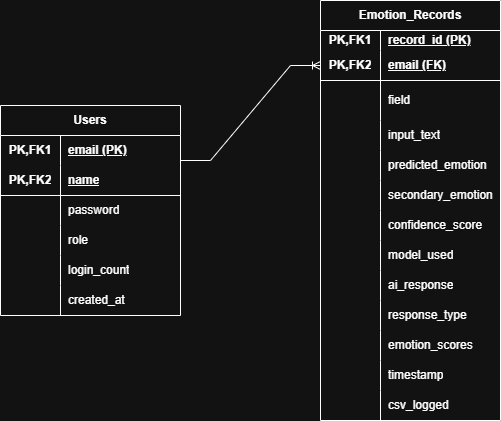

The diagram above was exported from draw.io. Its source (the exported page's mxGraphModel, read from the mxfile embedded in the PNG):
<mxGraphModel dx="620" dy="554" grid="1" gridSize="10" guides="1" tooltips="1" connect="1" arrows="1" fold="1" page="1" pageScale="1" pageWidth="850" pageHeight="1100" math="0" shadow="0">
  <root>
    <mxCell id="0" />
    <mxCell id="1" parent="0" />
    <mxCell id="ZXG39L7f7XdpgiHxy2Wb-1" parent="1" style="shape=table;startSize=30;container=1;collapsible=1;childLayout=tableLayout;fixedRows=1;rowLines=0;fontStyle=1;align=center;resizeLast=1;html=1;whiteSpace=wrap;labelBackgroundColor=none;" value="Users" vertex="1">
      <mxGeometry height="210" width="180" x="90" y="205" as="geometry">
        <mxRectangle height="30" width="70" x="60" y="50" as="alternateBounds" />
      </mxGeometry>
    </mxCell>
    <mxCell id="ZXG39L7f7XdpgiHxy2Wb-2" parent="ZXG39L7f7XdpgiHxy2Wb-1" style="shape=tableRow;horizontal=0;startSize=0;swimlaneHead=0;swimlaneBody=0;fillColor=none;collapsible=0;dropTarget=0;points=[[0,0.5],[1,0.5]];portConstraint=eastwest;top=0;left=0;right=0;bottom=0;html=1;labelBackgroundColor=none;" value="" vertex="1">
      <mxGeometry height="30" width="180" y="30" as="geometry" />
    </mxCell>
    <mxCell id="ZXG39L7f7XdpgiHxy2Wb-3" parent="ZXG39L7f7XdpgiHxy2Wb-2" style="shape=partialRectangle;connectable=0;fillColor=none;top=0;left=0;bottom=0;right=0;fontStyle=1;overflow=hidden;html=1;whiteSpace=wrap;labelBackgroundColor=none;" value="PK,FK1" vertex="1">
      <mxGeometry height="30" width="60" as="geometry">
        <mxRectangle height="30" width="60" as="alternateBounds" />
      </mxGeometry>
    </mxCell>
    <mxCell id="ZXG39L7f7XdpgiHxy2Wb-4" parent="ZXG39L7f7XdpgiHxy2Wb-2" style="shape=partialRectangle;connectable=0;fillColor=none;top=0;left=0;bottom=0;right=0;align=left;spacingLeft=6;fontStyle=5;overflow=hidden;html=1;whiteSpace=wrap;labelBackgroundColor=none;" value="email (PK)" vertex="1">
      <mxGeometry height="30" width="120" x="60" as="geometry">
        <mxRectangle height="30" width="120" as="alternateBounds" />
      </mxGeometry>
    </mxCell>
    <mxCell id="ZXG39L7f7XdpgiHxy2Wb-5" parent="ZXG39L7f7XdpgiHxy2Wb-1" style="shape=tableRow;horizontal=0;startSize=0;swimlaneHead=0;swimlaneBody=0;fillColor=none;collapsible=0;dropTarget=0;points=[[0,0.5],[1,0.5]];portConstraint=eastwest;top=0;left=0;right=0;bottom=1;html=1;labelBackgroundColor=none;" value="" vertex="1">
      <mxGeometry height="30" width="180" y="60" as="geometry" />
    </mxCell>
    <mxCell id="ZXG39L7f7XdpgiHxy2Wb-6" parent="ZXG39L7f7XdpgiHxy2Wb-5" style="shape=partialRectangle;connectable=0;fillColor=none;top=0;left=0;bottom=0;right=0;fontStyle=1;overflow=hidden;html=1;whiteSpace=wrap;labelBackgroundColor=none;" value="PK,FK2" vertex="1">
      <mxGeometry height="30" width="60" as="geometry">
        <mxRectangle height="30" width="60" as="alternateBounds" />
      </mxGeometry>
    </mxCell>
    <mxCell id="ZXG39L7f7XdpgiHxy2Wb-7" parent="ZXG39L7f7XdpgiHxy2Wb-5" style="shape=partialRectangle;connectable=0;fillColor=none;top=0;left=0;bottom=0;right=0;align=left;spacingLeft=6;fontStyle=5;overflow=hidden;html=1;whiteSpace=wrap;labelBackgroundColor=none;" value="name" vertex="1">
      <mxGeometry height="30" width="120" x="60" as="geometry">
        <mxRectangle height="30" width="120" as="alternateBounds" />
      </mxGeometry>
    </mxCell>
    <mxCell id="ZXG39L7f7XdpgiHxy2Wb-8" parent="ZXG39L7f7XdpgiHxy2Wb-1" style="shape=tableRow;horizontal=0;startSize=0;swimlaneHead=0;swimlaneBody=0;fillColor=none;collapsible=0;dropTarget=0;points=[[0,0.5],[1,0.5]];portConstraint=eastwest;top=0;left=0;right=0;bottom=0;html=1;labelBackgroundColor=none;" value="" vertex="1">
      <mxGeometry height="30" width="180" y="90" as="geometry" />
    </mxCell>
    <mxCell id="ZXG39L7f7XdpgiHxy2Wb-9" parent="ZXG39L7f7XdpgiHxy2Wb-8" style="shape=partialRectangle;connectable=0;fillColor=none;top=0;left=0;bottom=0;right=0;editable=1;overflow=hidden;html=1;whiteSpace=wrap;labelBackgroundColor=none;" value="" vertex="1">
      <mxGeometry height="30" width="60" as="geometry">
        <mxRectangle height="30" width="60" as="alternateBounds" />
      </mxGeometry>
    </mxCell>
    <mxCell id="ZXG39L7f7XdpgiHxy2Wb-10" parent="ZXG39L7f7XdpgiHxy2Wb-8" style="shape=partialRectangle;connectable=0;fillColor=none;top=0;left=0;bottom=0;right=0;align=left;spacingLeft=6;overflow=hidden;html=1;whiteSpace=wrap;labelBackgroundColor=none;" value="password" vertex="1">
      <mxGeometry height="30" width="120" x="60" as="geometry">
        <mxRectangle height="30" width="120" as="alternateBounds" />
      </mxGeometry>
    </mxCell>
    <mxCell id="ZXG39L7f7XdpgiHxy2Wb-11" parent="ZXG39L7f7XdpgiHxy2Wb-1" style="shape=tableRow;horizontal=0;startSize=0;swimlaneHead=0;swimlaneBody=0;fillColor=none;collapsible=0;dropTarget=0;points=[[0,0.5],[1,0.5]];portConstraint=eastwest;top=0;left=0;right=0;bottom=0;html=1;labelBackgroundColor=none;" value="" vertex="1">
      <mxGeometry height="30" width="180" y="120" as="geometry" />
    </mxCell>
    <mxCell id="ZXG39L7f7XdpgiHxy2Wb-12" parent="ZXG39L7f7XdpgiHxy2Wb-11" style="shape=partialRectangle;connectable=0;fillColor=none;top=0;left=0;bottom=0;right=0;editable=1;overflow=hidden;html=1;whiteSpace=wrap;labelBackgroundColor=none;" value="" vertex="1">
      <mxGeometry height="30" width="60" as="geometry">
        <mxRectangle height="30" width="60" as="alternateBounds" />
      </mxGeometry>
    </mxCell>
    <mxCell id="ZXG39L7f7XdpgiHxy2Wb-13" parent="ZXG39L7f7XdpgiHxy2Wb-11" style="shape=partialRectangle;connectable=0;fillColor=none;top=0;left=0;bottom=0;right=0;align=left;spacingLeft=6;overflow=hidden;html=1;whiteSpace=wrap;labelBackgroundColor=none;" value="role" vertex="1">
      <mxGeometry height="30" width="120" x="60" as="geometry">
        <mxRectangle height="30" width="120" as="alternateBounds" />
      </mxGeometry>
    </mxCell>
    <mxCell id="ZXG39L7f7XdpgiHxy2Wb-14" parent="ZXG39L7f7XdpgiHxy2Wb-1" style="shape=tableRow;horizontal=0;startSize=0;swimlaneHead=0;swimlaneBody=0;fillColor=none;collapsible=0;dropTarget=0;points=[[0,0.5],[1,0.5]];portConstraint=eastwest;top=0;left=0;right=0;bottom=0;html=1;labelBackgroundColor=none;" value="" vertex="1">
      <mxGeometry height="30" width="180" y="150" as="geometry" />
    </mxCell>
    <mxCell id="ZXG39L7f7XdpgiHxy2Wb-15" parent="ZXG39L7f7XdpgiHxy2Wb-14" style="shape=partialRectangle;connectable=0;fillColor=none;top=0;left=0;bottom=0;right=0;editable=1;overflow=hidden;html=1;whiteSpace=wrap;labelBackgroundColor=none;" value="" vertex="1">
      <mxGeometry height="30" width="60" as="geometry">
        <mxRectangle height="30" width="60" as="alternateBounds" />
      </mxGeometry>
    </mxCell>
    <mxCell id="ZXG39L7f7XdpgiHxy2Wb-16" parent="ZXG39L7f7XdpgiHxy2Wb-14" style="shape=partialRectangle;connectable=0;fillColor=none;top=0;left=0;bottom=0;right=0;align=left;spacingLeft=6;overflow=hidden;html=1;whiteSpace=wrap;labelBackgroundColor=none;" value="login_count" vertex="1">
      <mxGeometry height="30" width="120" x="60" as="geometry">
        <mxRectangle height="30" width="120" as="alternateBounds" />
      </mxGeometry>
    </mxCell>
    <mxCell id="ZXG39L7f7XdpgiHxy2Wb-17" parent="ZXG39L7f7XdpgiHxy2Wb-1" style="shape=tableRow;horizontal=0;startSize=0;swimlaneHead=0;swimlaneBody=0;fillColor=none;collapsible=0;dropTarget=0;points=[[0,0.5],[1,0.5]];portConstraint=eastwest;top=0;left=0;right=0;bottom=0;html=1;labelBackgroundColor=none;" value="" vertex="1">
      <mxGeometry height="30" width="180" y="180" as="geometry" />
    </mxCell>
    <mxCell id="ZXG39L7f7XdpgiHxy2Wb-18" parent="ZXG39L7f7XdpgiHxy2Wb-17" style="shape=partialRectangle;connectable=0;fillColor=none;top=0;left=0;bottom=0;right=0;editable=1;overflow=hidden;html=1;whiteSpace=wrap;labelBackgroundColor=none;" value="" vertex="1">
      <mxGeometry height="30" width="60" as="geometry">
        <mxRectangle height="30" width="60" as="alternateBounds" />
      </mxGeometry>
    </mxCell>
    <mxCell id="ZXG39L7f7XdpgiHxy2Wb-19" parent="ZXG39L7f7XdpgiHxy2Wb-17" style="shape=partialRectangle;connectable=0;fillColor=none;top=0;left=0;bottom=0;right=0;align=left;spacingLeft=6;overflow=hidden;html=1;whiteSpace=wrap;labelBackgroundColor=none;" value="created_at" vertex="1">
      <mxGeometry height="30" width="120" x="60" as="geometry">
        <mxRectangle height="30" width="120" as="alternateBounds" />
      </mxGeometry>
    </mxCell>
    <mxCell id="ZXG39L7f7XdpgiHxy2Wb-20" parent="1" style="shape=table;startSize=30;container=1;collapsible=1;childLayout=tableLayout;fixedRows=1;rowLines=0;fontStyle=1;align=center;resizeLast=1;html=1;whiteSpace=wrap;labelBackgroundColor=none;" value="Emotion_Records" vertex="1">
      <mxGeometry height="420" width="180" x="410" y="100" as="geometry">
        <mxRectangle height="30" width="140" x="410" y="100" as="alternateBounds" />
      </mxGeometry>
    </mxCell>
    <mxCell id="ZXG39L7f7XdpgiHxy2Wb-21" parent="ZXG39L7f7XdpgiHxy2Wb-20" style="shape=tableRow;horizontal=0;startSize=0;swimlaneHead=0;swimlaneBody=0;fillColor=none;collapsible=0;dropTarget=0;points=[[0,0.5],[1,0.5]];portConstraint=eastwest;top=0;left=0;right=0;bottom=0;html=1;labelBackgroundColor=none;" value="" vertex="1">
      <mxGeometry height="20" width="180" y="30" as="geometry" />
    </mxCell>
    <mxCell id="ZXG39L7f7XdpgiHxy2Wb-22" parent="ZXG39L7f7XdpgiHxy2Wb-21" style="shape=partialRectangle;connectable=0;fillColor=none;top=0;left=0;bottom=0;right=0;fontStyle=1;overflow=hidden;html=1;whiteSpace=wrap;labelBackgroundColor=none;" value="PK,FK1" vertex="1">
      <mxGeometry height="20" width="60" as="geometry">
        <mxRectangle height="20" width="60" as="alternateBounds" />
      </mxGeometry>
    </mxCell>
    <mxCell id="ZXG39L7f7XdpgiHxy2Wb-23" parent="ZXG39L7f7XdpgiHxy2Wb-21" style="shape=partialRectangle;connectable=0;fillColor=none;top=0;left=0;bottom=0;right=0;align=left;spacingLeft=6;fontStyle=5;overflow=hidden;html=1;whiteSpace=wrap;labelBackgroundColor=none;" value="record_id (PK)" vertex="1">
      <mxGeometry height="20" width="120" x="60" as="geometry">
        <mxRectangle height="20" width="120" as="alternateBounds" />
      </mxGeometry>
    </mxCell>
    <mxCell id="ZXG39L7f7XdpgiHxy2Wb-24" parent="ZXG39L7f7XdpgiHxy2Wb-20" style="shape=tableRow;horizontal=0;startSize=0;swimlaneHead=0;swimlaneBody=0;fillColor=none;collapsible=0;dropTarget=0;points=[[0,0.5],[1,0.5]];portConstraint=eastwest;top=0;left=0;right=0;bottom=1;html=1;labelBackgroundColor=none;" value="" vertex="1">
      <mxGeometry height="30" width="180" y="50" as="geometry" />
    </mxCell>
    <mxCell id="ZXG39L7f7XdpgiHxy2Wb-25" parent="ZXG39L7f7XdpgiHxy2Wb-24" style="shape=partialRectangle;connectable=0;fillColor=none;top=0;left=0;bottom=0;right=0;fontStyle=1;overflow=hidden;html=1;whiteSpace=wrap;labelBackgroundColor=none;" value="PK,FK2" vertex="1">
      <mxGeometry height="30" width="60" as="geometry">
        <mxRectangle height="30" width="60" as="alternateBounds" />
      </mxGeometry>
    </mxCell>
    <mxCell id="ZXG39L7f7XdpgiHxy2Wb-26" parent="ZXG39L7f7XdpgiHxy2Wb-24" style="shape=partialRectangle;connectable=0;fillColor=none;top=0;left=0;bottom=0;right=0;align=left;spacingLeft=6;fontStyle=5;overflow=hidden;html=1;whiteSpace=wrap;labelBackgroundColor=none;" value="email (FK)" vertex="1">
      <mxGeometry height="30" width="120" x="60" as="geometry">
        <mxRectangle height="30" width="120" as="alternateBounds" />
      </mxGeometry>
    </mxCell>
    <mxCell id="ZXG39L7f7XdpgiHxy2Wb-27" parent="ZXG39L7f7XdpgiHxy2Wb-20" style="shape=tableRow;horizontal=0;startSize=0;swimlaneHead=0;swimlaneBody=0;fillColor=none;collapsible=0;dropTarget=0;points=[[0,0.5],[1,0.5]];portConstraint=eastwest;top=0;left=0;right=0;bottom=0;html=1;labelBackgroundColor=none;" value="" vertex="1">
      <mxGeometry height="40" width="180" y="80" as="geometry" />
    </mxCell>
    <mxCell id="ZXG39L7f7XdpgiHxy2Wb-28" parent="ZXG39L7f7XdpgiHxy2Wb-27" style="shape=partialRectangle;connectable=0;fillColor=none;top=0;left=0;bottom=0;right=0;editable=1;overflow=hidden;html=1;whiteSpace=wrap;labelBackgroundColor=none;" value="" vertex="1">
      <mxGeometry height="40" width="60" as="geometry">
        <mxRectangle height="40" width="60" as="alternateBounds" />
      </mxGeometry>
    </mxCell>
    <mxCell id="ZXG39L7f7XdpgiHxy2Wb-29" parent="ZXG39L7f7XdpgiHxy2Wb-27" style="shape=partialRectangle;connectable=0;fillColor=none;top=0;left=0;bottom=0;right=0;align=left;spacingLeft=6;overflow=hidden;html=1;whiteSpace=wrap;labelBackgroundColor=none;" value="field" vertex="1">
      <mxGeometry height="40" width="120" x="60" as="geometry">
        <mxRectangle height="40" width="120" as="alternateBounds" />
      </mxGeometry>
    </mxCell>
    <mxCell id="ZXG39L7f7XdpgiHxy2Wb-30" parent="ZXG39L7f7XdpgiHxy2Wb-20" style="shape=tableRow;horizontal=0;startSize=0;swimlaneHead=0;swimlaneBody=0;fillColor=none;collapsible=0;dropTarget=0;points=[[0,0.5],[1,0.5]];portConstraint=eastwest;top=0;left=0;right=0;bottom=0;html=1;labelBackgroundColor=none;" value="" vertex="1">
      <mxGeometry height="30" width="180" y="120" as="geometry" />
    </mxCell>
    <mxCell id="ZXG39L7f7XdpgiHxy2Wb-31" parent="ZXG39L7f7XdpgiHxy2Wb-30" style="shape=partialRectangle;connectable=0;fillColor=none;top=0;left=0;bottom=0;right=0;editable=1;overflow=hidden;html=1;whiteSpace=wrap;labelBackgroundColor=none;" value="" vertex="1">
      <mxGeometry height="30" width="60" as="geometry">
        <mxRectangle height="30" width="60" as="alternateBounds" />
      </mxGeometry>
    </mxCell>
    <mxCell id="ZXG39L7f7XdpgiHxy2Wb-32" parent="ZXG39L7f7XdpgiHxy2Wb-30" style="shape=partialRectangle;connectable=0;fillColor=none;top=0;left=0;bottom=0;right=0;align=left;spacingLeft=6;overflow=hidden;html=1;whiteSpace=wrap;labelBackgroundColor=none;" value="input_text" vertex="1">
      <mxGeometry height="30" width="120" x="60" as="geometry">
        <mxRectangle height="30" width="120" as="alternateBounds" />
      </mxGeometry>
    </mxCell>
    <mxCell id="ZXG39L7f7XdpgiHxy2Wb-33" parent="ZXG39L7f7XdpgiHxy2Wb-20" style="shape=tableRow;horizontal=0;startSize=0;swimlaneHead=0;swimlaneBody=0;fillColor=none;collapsible=0;dropTarget=0;points=[[0,0.5],[1,0.5]];portConstraint=eastwest;top=0;left=0;right=0;bottom=0;html=1;labelBackgroundColor=none;" value="" vertex="1">
      <mxGeometry height="30" width="180" y="150" as="geometry" />
    </mxCell>
    <mxCell id="ZXG39L7f7XdpgiHxy2Wb-34" parent="ZXG39L7f7XdpgiHxy2Wb-33" style="shape=partialRectangle;connectable=0;fillColor=none;top=0;left=0;bottom=0;right=0;editable=1;overflow=hidden;html=1;whiteSpace=wrap;labelBackgroundColor=none;" value="" vertex="1">
      <mxGeometry height="30" width="60" as="geometry">
        <mxRectangle height="30" width="60" as="alternateBounds" />
      </mxGeometry>
    </mxCell>
    <mxCell id="ZXG39L7f7XdpgiHxy2Wb-35" parent="ZXG39L7f7XdpgiHxy2Wb-33" style="shape=partialRectangle;connectable=0;fillColor=none;top=0;left=0;bottom=0;right=0;align=left;spacingLeft=6;overflow=hidden;html=1;whiteSpace=wrap;labelBackgroundColor=none;" value="predicted_emotion" vertex="1">
      <mxGeometry height="30" width="120" x="60" as="geometry">
        <mxRectangle height="30" width="120" as="alternateBounds" />
      </mxGeometry>
    </mxCell>
    <mxCell id="ZXG39L7f7XdpgiHxy2Wb-36" parent="ZXG39L7f7XdpgiHxy2Wb-20" style="shape=tableRow;horizontal=0;startSize=0;swimlaneHead=0;swimlaneBody=0;fillColor=none;collapsible=0;dropTarget=0;points=[[0,0.5],[1,0.5]];portConstraint=eastwest;top=0;left=0;right=0;bottom=0;html=1;labelBackgroundColor=none;" value="" vertex="1">
      <mxGeometry height="30" width="180" y="180" as="geometry" />
    </mxCell>
    <mxCell id="ZXG39L7f7XdpgiHxy2Wb-37" parent="ZXG39L7f7XdpgiHxy2Wb-36" style="shape=partialRectangle;connectable=0;fillColor=none;top=0;left=0;bottom=0;right=0;editable=1;overflow=hidden;html=1;whiteSpace=wrap;labelBackgroundColor=none;" value="" vertex="1">
      <mxGeometry height="30" width="60" as="geometry">
        <mxRectangle height="30" width="60" as="alternateBounds" />
      </mxGeometry>
    </mxCell>
    <mxCell id="ZXG39L7f7XdpgiHxy2Wb-38" parent="ZXG39L7f7XdpgiHxy2Wb-36" style="shape=partialRectangle;connectable=0;fillColor=none;top=0;left=0;bottom=0;right=0;align=left;spacingLeft=6;overflow=hidden;html=1;whiteSpace=wrap;labelBackgroundColor=none;" value="secondary_emotion" vertex="1">
      <mxGeometry height="30" width="120" x="60" as="geometry">
        <mxRectangle height="30" width="120" as="alternateBounds" />
      </mxGeometry>
    </mxCell>
    <mxCell id="ZXG39L7f7XdpgiHxy2Wb-39" parent="ZXG39L7f7XdpgiHxy2Wb-20" style="shape=tableRow;horizontal=0;startSize=0;swimlaneHead=0;swimlaneBody=0;fillColor=none;collapsible=0;dropTarget=0;points=[[0,0.5],[1,0.5]];portConstraint=eastwest;top=0;left=0;right=0;bottom=0;html=1;labelBackgroundColor=none;" value="" vertex="1">
      <mxGeometry height="30" width="180" y="210" as="geometry" />
    </mxCell>
    <mxCell id="ZXG39L7f7XdpgiHxy2Wb-40" parent="ZXG39L7f7XdpgiHxy2Wb-39" style="shape=partialRectangle;connectable=0;fillColor=none;top=0;left=0;bottom=0;right=0;editable=1;overflow=hidden;html=1;whiteSpace=wrap;labelBackgroundColor=none;" value="" vertex="1">
      <mxGeometry height="30" width="60" as="geometry">
        <mxRectangle height="30" width="60" as="alternateBounds" />
      </mxGeometry>
    </mxCell>
    <mxCell id="ZXG39L7f7XdpgiHxy2Wb-41" parent="ZXG39L7f7XdpgiHxy2Wb-39" style="shape=partialRectangle;connectable=0;fillColor=none;top=0;left=0;bottom=0;right=0;align=left;spacingLeft=6;overflow=hidden;html=1;whiteSpace=wrap;labelBackgroundColor=none;" value="confidence_score" vertex="1">
      <mxGeometry height="30" width="120" x="60" as="geometry">
        <mxRectangle height="30" width="120" as="alternateBounds" />
      </mxGeometry>
    </mxCell>
    <mxCell id="ZXG39L7f7XdpgiHxy2Wb-42" parent="ZXG39L7f7XdpgiHxy2Wb-20" style="shape=tableRow;horizontal=0;startSize=0;swimlaneHead=0;swimlaneBody=0;fillColor=none;collapsible=0;dropTarget=0;points=[[0,0.5],[1,0.5]];portConstraint=eastwest;top=0;left=0;right=0;bottom=0;html=1;labelBackgroundColor=none;" value="" vertex="1">
      <mxGeometry height="30" width="180" y="240" as="geometry" />
    </mxCell>
    <mxCell id="ZXG39L7f7XdpgiHxy2Wb-43" parent="ZXG39L7f7XdpgiHxy2Wb-42" style="shape=partialRectangle;connectable=0;fillColor=none;top=0;left=0;bottom=0;right=0;editable=1;overflow=hidden;html=1;whiteSpace=wrap;labelBackgroundColor=none;" value="" vertex="1">
      <mxGeometry height="30" width="60" as="geometry">
        <mxRectangle height="30" width="60" as="alternateBounds" />
      </mxGeometry>
    </mxCell>
    <mxCell id="ZXG39L7f7XdpgiHxy2Wb-44" parent="ZXG39L7f7XdpgiHxy2Wb-42" style="shape=partialRectangle;connectable=0;fillColor=none;top=0;left=0;bottom=0;right=0;align=left;spacingLeft=6;overflow=hidden;html=1;whiteSpace=wrap;labelBackgroundColor=none;" value="model_used" vertex="1">
      <mxGeometry height="30" width="120" x="60" as="geometry">
        <mxRectangle height="30" width="120" as="alternateBounds" />
      </mxGeometry>
    </mxCell>
    <mxCell id="ZXG39L7f7XdpgiHxy2Wb-45" parent="ZXG39L7f7XdpgiHxy2Wb-20" style="shape=tableRow;horizontal=0;startSize=0;swimlaneHead=0;swimlaneBody=0;fillColor=none;collapsible=0;dropTarget=0;points=[[0,0.5],[1,0.5]];portConstraint=eastwest;top=0;left=0;right=0;bottom=0;html=1;labelBackgroundColor=none;" value="" vertex="1">
      <mxGeometry height="30" width="180" y="270" as="geometry" />
    </mxCell>
    <mxCell id="ZXG39L7f7XdpgiHxy2Wb-46" parent="ZXG39L7f7XdpgiHxy2Wb-45" style="shape=partialRectangle;connectable=0;fillColor=none;top=0;left=0;bottom=0;right=0;editable=1;overflow=hidden;html=1;whiteSpace=wrap;labelBackgroundColor=none;" value="" vertex="1">
      <mxGeometry height="30" width="60" as="geometry">
        <mxRectangle height="30" width="60" as="alternateBounds" />
      </mxGeometry>
    </mxCell>
    <mxCell id="ZXG39L7f7XdpgiHxy2Wb-47" parent="ZXG39L7f7XdpgiHxy2Wb-45" style="shape=partialRectangle;connectable=0;fillColor=none;top=0;left=0;bottom=0;right=0;align=left;spacingLeft=6;overflow=hidden;html=1;whiteSpace=wrap;labelBackgroundColor=none;" value="ai_response" vertex="1">
      <mxGeometry height="30" width="120" x="60" as="geometry">
        <mxRectangle height="30" width="120" as="alternateBounds" />
      </mxGeometry>
    </mxCell>
    <mxCell id="ZXG39L7f7XdpgiHxy2Wb-48" parent="ZXG39L7f7XdpgiHxy2Wb-20" style="shape=tableRow;horizontal=0;startSize=0;swimlaneHead=0;swimlaneBody=0;fillColor=none;collapsible=0;dropTarget=0;points=[[0,0.5],[1,0.5]];portConstraint=eastwest;top=0;left=0;right=0;bottom=0;html=1;labelBackgroundColor=none;" value="" vertex="1">
      <mxGeometry height="30" width="180" y="300" as="geometry" />
    </mxCell>
    <mxCell id="ZXG39L7f7XdpgiHxy2Wb-49" parent="ZXG39L7f7XdpgiHxy2Wb-48" style="shape=partialRectangle;connectable=0;fillColor=none;top=0;left=0;bottom=0;right=0;editable=1;overflow=hidden;html=1;whiteSpace=wrap;labelBackgroundColor=none;" value="" vertex="1">
      <mxGeometry height="30" width="60" as="geometry">
        <mxRectangle height="30" width="60" as="alternateBounds" />
      </mxGeometry>
    </mxCell>
    <mxCell id="ZXG39L7f7XdpgiHxy2Wb-50" parent="ZXG39L7f7XdpgiHxy2Wb-48" style="shape=partialRectangle;connectable=0;fillColor=none;top=0;left=0;bottom=0;right=0;align=left;spacingLeft=6;overflow=hidden;html=1;whiteSpace=wrap;labelBackgroundColor=none;" value="response_type" vertex="1">
      <mxGeometry height="30" width="120" x="60" as="geometry">
        <mxRectangle height="30" width="120" as="alternateBounds" />
      </mxGeometry>
    </mxCell>
    <mxCell id="ZXG39L7f7XdpgiHxy2Wb-51" parent="ZXG39L7f7XdpgiHxy2Wb-20" style="shape=tableRow;horizontal=0;startSize=0;swimlaneHead=0;swimlaneBody=0;fillColor=none;collapsible=0;dropTarget=0;points=[[0,0.5],[1,0.5]];portConstraint=eastwest;top=0;left=0;right=0;bottom=0;html=1;labelBackgroundColor=none;" value="" vertex="1">
      <mxGeometry height="30" width="180" y="330" as="geometry" />
    </mxCell>
    <mxCell id="ZXG39L7f7XdpgiHxy2Wb-52" parent="ZXG39L7f7XdpgiHxy2Wb-51" style="shape=partialRectangle;connectable=0;fillColor=none;top=0;left=0;bottom=0;right=0;editable=1;overflow=hidden;html=1;whiteSpace=wrap;labelBackgroundColor=none;" value="" vertex="1">
      <mxGeometry height="30" width="60" as="geometry">
        <mxRectangle height="30" width="60" as="alternateBounds" />
      </mxGeometry>
    </mxCell>
    <mxCell id="ZXG39L7f7XdpgiHxy2Wb-53" parent="ZXG39L7f7XdpgiHxy2Wb-51" style="shape=partialRectangle;connectable=0;fillColor=none;top=0;left=0;bottom=0;right=0;align=left;spacingLeft=6;overflow=hidden;html=1;whiteSpace=wrap;labelBackgroundColor=none;" value="emotion_scores" vertex="1">
      <mxGeometry height="30" width="120" x="60" as="geometry">
        <mxRectangle height="30" width="120" as="alternateBounds" />
      </mxGeometry>
    </mxCell>
    <mxCell id="ZXG39L7f7XdpgiHxy2Wb-54" parent="ZXG39L7f7XdpgiHxy2Wb-20" style="shape=tableRow;horizontal=0;startSize=0;swimlaneHead=0;swimlaneBody=0;fillColor=none;collapsible=0;dropTarget=0;points=[[0,0.5],[1,0.5]];portConstraint=eastwest;top=0;left=0;right=0;bottom=0;html=1;labelBackgroundColor=none;" value="" vertex="1">
      <mxGeometry height="30" width="180" y="360" as="geometry" />
    </mxCell>
    <mxCell id="ZXG39L7f7XdpgiHxy2Wb-55" parent="ZXG39L7f7XdpgiHxy2Wb-54" style="shape=partialRectangle;connectable=0;fillColor=none;top=0;left=0;bottom=0;right=0;editable=1;overflow=hidden;html=1;whiteSpace=wrap;labelBackgroundColor=none;" value="" vertex="1">
      <mxGeometry height="30" width="60" as="geometry">
        <mxRectangle height="30" width="60" as="alternateBounds" />
      </mxGeometry>
    </mxCell>
    <mxCell id="ZXG39L7f7XdpgiHxy2Wb-56" parent="ZXG39L7f7XdpgiHxy2Wb-54" style="shape=partialRectangle;connectable=0;fillColor=none;top=0;left=0;bottom=0;right=0;align=left;spacingLeft=6;overflow=hidden;html=1;whiteSpace=wrap;labelBackgroundColor=none;" value="timestamp" vertex="1">
      <mxGeometry height="30" width="120" x="60" as="geometry">
        <mxRectangle height="30" width="120" as="alternateBounds" />
      </mxGeometry>
    </mxCell>
    <mxCell id="ZXG39L7f7XdpgiHxy2Wb-57" parent="ZXG39L7f7XdpgiHxy2Wb-20" style="shape=tableRow;horizontal=0;startSize=0;swimlaneHead=0;swimlaneBody=0;fillColor=none;collapsible=0;dropTarget=0;points=[[0,0.5],[1,0.5]];portConstraint=eastwest;top=0;left=0;right=0;bottom=0;html=1;labelBackgroundColor=none;" value="" vertex="1">
      <mxGeometry height="30" width="180" y="390" as="geometry" />
    </mxCell>
    <mxCell id="ZXG39L7f7XdpgiHxy2Wb-58" parent="ZXG39L7f7XdpgiHxy2Wb-57" style="shape=partialRectangle;connectable=0;fillColor=none;top=0;left=0;bottom=0;right=0;editable=1;overflow=hidden;html=1;whiteSpace=wrap;labelBackgroundColor=none;" value="" vertex="1">
      <mxGeometry height="30" width="60" as="geometry">
        <mxRectangle height="30" width="60" as="alternateBounds" />
      </mxGeometry>
    </mxCell>
    <mxCell id="ZXG39L7f7XdpgiHxy2Wb-59" parent="ZXG39L7f7XdpgiHxy2Wb-57" style="shape=partialRectangle;connectable=0;fillColor=none;top=0;left=0;bottom=0;right=0;align=left;spacingLeft=6;overflow=hidden;html=1;whiteSpace=wrap;labelBackgroundColor=none;" value="csv_logged" vertex="1">
      <mxGeometry height="30" width="120" x="60" as="geometry">
        <mxRectangle height="30" width="120" as="alternateBounds" />
      </mxGeometry>
    </mxCell>
    <mxCell id="60e9-sSSLgxCZNd8Bk0q-4" edge="1" parent="1" style="edgeStyle=entityRelationEdgeStyle;fontSize=12;html=1;endArrow=ERoneToMany;rounded=0;entryX=0;entryY=0.5;entryDx=0;entryDy=0;" target="ZXG39L7f7XdpgiHxy2Wb-24" value="">
      <mxGeometry height="100" relative="1" width="100" as="geometry">
        <mxPoint x="270" y="260" as="sourcePoint" />
        <mxPoint x="370" y="160" as="targetPoint" />
      </mxGeometry>
    </mxCell>
  </root>
</mxGraphModel>